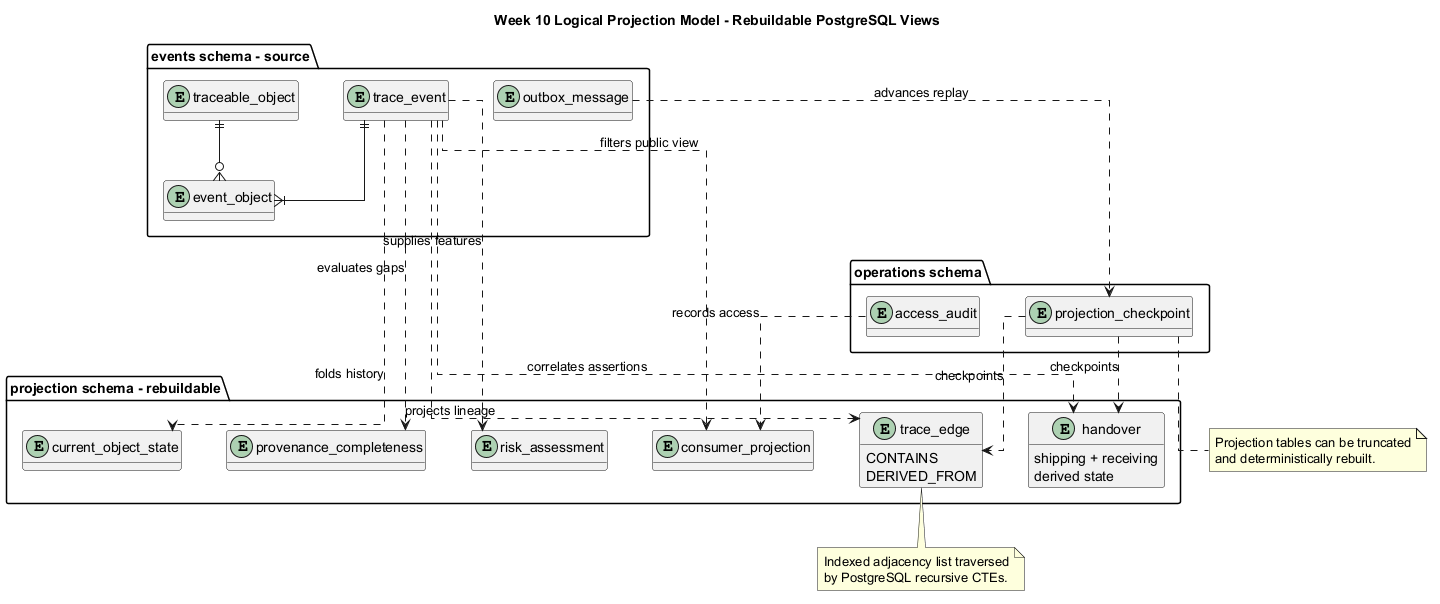

The diagram above was rendered by PlantUML. Its source (embedded in the PNG):
@startuml Traceability_Logical_Projection_Model

title Week 10 Logical Projection Model - Rebuildable PostgreSQL Views

hide methods
hide stereotypes
skinparam linetype ortho
skinparam classAttributeIconSize 0
skinparam nodesep 45
skinparam ranksep 60

package "events schema - source" {
  entity trace_event
  entity traceable_object
  entity event_object
  entity outbox_message
}

package "projection schema - rebuildable" {
  entity trace_edge {
    CONTAINS
    DERIVED_FROM
  }
  entity handover {
    shipping + receiving
    derived state
  }
  entity current_object_state
  entity consumer_projection
  entity provenance_completeness
  entity risk_assessment
}

package "operations schema" {
  entity projection_checkpoint
  entity access_audit
}

trace_event ||--|{ event_object
traceable_object ||--o{ event_object
trace_event ..down.> trace_edge : projects lineage
trace_event ..down.> handover : correlates assertions
trace_event ..down.> current_object_state : folds history
trace_event ..down.> consumer_projection : filters public view
trace_event ..down.> provenance_completeness : evaluates gaps
trace_event ..down.> risk_assessment : supplies features

outbox_message ..down.> projection_checkpoint : advances replay
projection_checkpoint ..> trace_edge : checkpoints
projection_checkpoint ..> handover : checkpoints
access_audit ..> consumer_projection : records access

note bottom of trace_edge
  Indexed adjacency list traversed
  by PostgreSQL recursive CTEs.
end note

note bottom of projection_checkpoint
  Projection tables can be truncated
  and deterministically rebuilt.
end note

@enduml